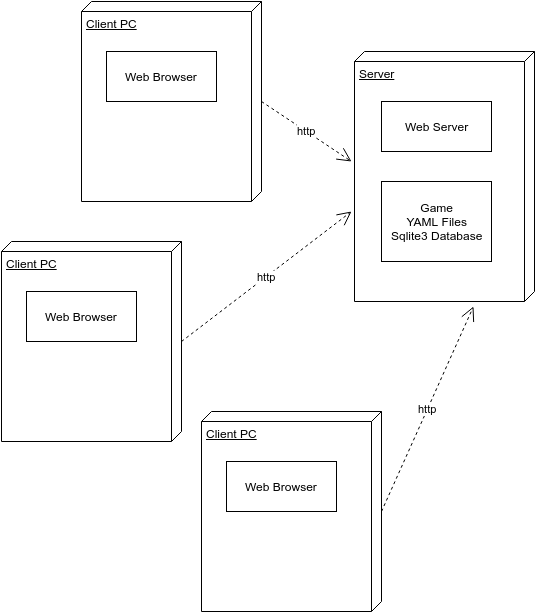

The diagram above was exported from draw.io. Its source (the exported page's mxGraphModel, read from the mxfile embedded in the PNG):
<mxGraphModel dx="815" dy="508" grid="1" gridSize="10" guides="1" tooltips="1" connect="1" arrows="1" fold="1" page="1" pageScale="1" pageWidth="826" pageHeight="1169" background="#ffffff" math="0" shadow="0">
  <root>
    <mxCell id="0" />
    <mxCell id="1" parent="0" />
    <mxCell id="2" value="Client PC" style="verticalAlign=top;align=left;spacingTop=8;spacingLeft=2;spacingRight=12;shape=cube;size=10;direction=south;fontStyle=4;html=1;" parent="1" vertex="1">
      <mxGeometry x="140" y="20" width="180" height="200" as="geometry" />
    </mxCell>
    <mxCell id="3" value="Server" style="verticalAlign=top;align=left;spacingTop=8;spacingLeft=2;spacingRight=12;shape=cube;size=10;direction=south;fontStyle=4;html=1;" parent="1" vertex="1">
      <mxGeometry x="413" y="70" width="180" height="250" as="geometry" />
    </mxCell>
    <mxCell id="4" value="Web Browser" style="html=1;" parent="1" vertex="1">
      <mxGeometry x="165" y="70" width="110" height="50" as="geometry" />
    </mxCell>
    <mxCell id="5" value="Web Server" style="html=1;" parent="1" vertex="1">
      <mxGeometry x="440" y="120" width="110" height="50" as="geometry" />
    </mxCell>
    <mxCell id="6" value="&lt;div&gt;Game&lt;/div&gt;&lt;div&gt;YAML Files&lt;/div&gt;&lt;div&gt;Sqlite3 Database&lt;/div&gt;" style="html=1;" parent="1" vertex="1">
      <mxGeometry x="440" y="200" width="110" height="80" as="geometry" />
    </mxCell>
    <mxCell id="8" value="http" style="endArrow=open;endSize=12;dashed=1;html=1;exitX=0.5;exitY=0;" parent="1" edge="1" source="2">
      <mxGeometry width="160" relative="1" as="geometry">
        <mxPoint x="310" y="180" as="sourcePoint" />
        <mxPoint x="410" y="180" as="targetPoint" />
      </mxGeometry>
    </mxCell>
    <mxCell id="11" value="Client PC" style="verticalAlign=top;align=left;spacingTop=8;spacingLeft=2;spacingRight=12;shape=cube;size=10;direction=south;fontStyle=4;html=1;" vertex="1" parent="1">
      <mxGeometry x="60" y="260" width="180" height="200" as="geometry" />
    </mxCell>
    <mxCell id="12" value="Web Browser" style="html=1;" vertex="1" parent="1">
      <mxGeometry x="85" y="310" width="110" height="50" as="geometry" />
    </mxCell>
    <mxCell id="13" value="http" style="endArrow=open;endSize=12;dashed=1;html=1;exitX=0.5;exitY=0;" edge="1" source="11" parent="1">
      <mxGeometry x="240" y="360" width="160" as="geometry">
        <mxPoint x="230" y="420" as="sourcePoint" />
        <mxPoint x="410" y="230" as="targetPoint" />
      </mxGeometry>
    </mxCell>
    <mxCell id="14" value="Client PC" style="verticalAlign=top;align=left;spacingTop=8;spacingLeft=2;spacingRight=12;shape=cube;size=10;direction=south;fontStyle=4;html=1;" vertex="1" parent="1">
      <mxGeometry x="260" y="430" width="180" height="200" as="geometry" />
    </mxCell>
    <mxCell id="15" value="Web Browser" style="html=1;" vertex="1" parent="1">
      <mxGeometry x="285" y="480" width="110" height="50" as="geometry" />
    </mxCell>
    <mxCell id="16" value="http" style="endArrow=open;endSize=12;dashed=1;html=1;exitX=0.5;exitY=0;entryX=1.02;entryY=0.339;entryPerimeter=0;" edge="1" source="14" parent="1" target="3">
      <mxGeometry x="490" y="485" width="160" as="geometry">
        <mxPoint x="480" y="545" as="sourcePoint" />
        <mxPoint x="490" y="330" as="targetPoint" />
      </mxGeometry>
    </mxCell>
  </root>
</mxGraphModel>